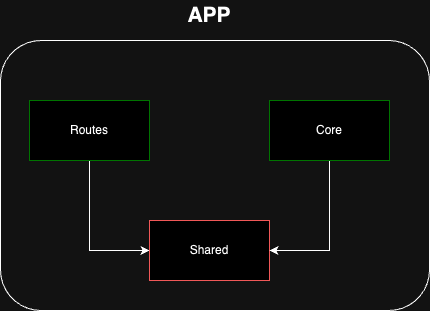

The diagram above was exported from draw.io. Its source (the exported page's mxGraphModel, read from the mxfile embedded in the PNG):
<mxGraphModel dx="2877" dy="2324" grid="1" gridSize="10" guides="1" tooltips="1" connect="1" arrows="1" fold="1" page="1" pageScale="1" pageWidth="827" pageHeight="1169" math="0" shadow="0">
  <root>
    <mxCell id="0" />
    <mxCell id="1" parent="0" />
    <mxCell id="CHc88oS4Ymo2SJGT1ySm-3" value="&lt;b&gt;&lt;font style=&quot;font-size: 21px;&quot;&gt;APP&lt;/font&gt;&lt;/b&gt;" style="text;html=1;align=center;verticalAlign=middle;whiteSpace=wrap;rounded=0;" vertex="1" parent="1">
      <mxGeometry x="270" y="-900" width="220" height="30" as="geometry" />
    </mxCell>
    <mxCell id="CHc88oS4Ymo2SJGT1ySm-17" style="edgeStyle=orthogonalEdgeStyle;rounded=0;orthogonalLoop=1;jettySize=auto;html=1;entryX=0;entryY=0.5;entryDx=0;entryDy=0;" edge="1" parent="1" source="CHc88oS4Ymo2SJGT1ySm-14" target="CHc88oS4Ymo2SJGT1ySm-15">
      <mxGeometry relative="1" as="geometry" />
    </mxCell>
    <mxCell id="CHc88oS4Ymo2SJGT1ySm-14" value="Routes" style="rounded=0;whiteSpace=wrap;html=1;strokeColor=#33FF33;" vertex="1" parent="1">
      <mxGeometry x="200" y="-800" width="120" height="60" as="geometry" />
    </mxCell>
    <mxCell id="CHc88oS4Ymo2SJGT1ySm-15" value="Shared" style="rounded=0;whiteSpace=wrap;html=1;strokeColor=#FF6666;" vertex="1" parent="1">
      <mxGeometry x="320" y="-680" width="120" height="60" as="geometry" />
    </mxCell>
    <mxCell id="CHc88oS4Ymo2SJGT1ySm-18" style="edgeStyle=orthogonalEdgeStyle;rounded=0;orthogonalLoop=1;jettySize=auto;html=1;entryX=1;entryY=0.5;entryDx=0;entryDy=0;" edge="1" parent="1" source="CHc88oS4Ymo2SJGT1ySm-16" target="CHc88oS4Ymo2SJGT1ySm-15">
      <mxGeometry relative="1" as="geometry" />
    </mxCell>
    <mxCell id="CHc88oS4Ymo2SJGT1ySm-16" value="Core" style="rounded=0;whiteSpace=wrap;html=1;strokeColor=#33FF33;" vertex="1" parent="1">
      <mxGeometry x="440" y="-800" width="120" height="60" as="geometry" />
    </mxCell>
    <mxCell id="CHc88oS4Ymo2SJGT1ySm-20" value="" style="rounded=1;whiteSpace=wrap;html=1;fillColor=none;" vertex="1" parent="1">
      <mxGeometry x="171" y="-860" width="429" height="270" as="geometry" />
    </mxCell>
  </root>
</mxGraphModel>